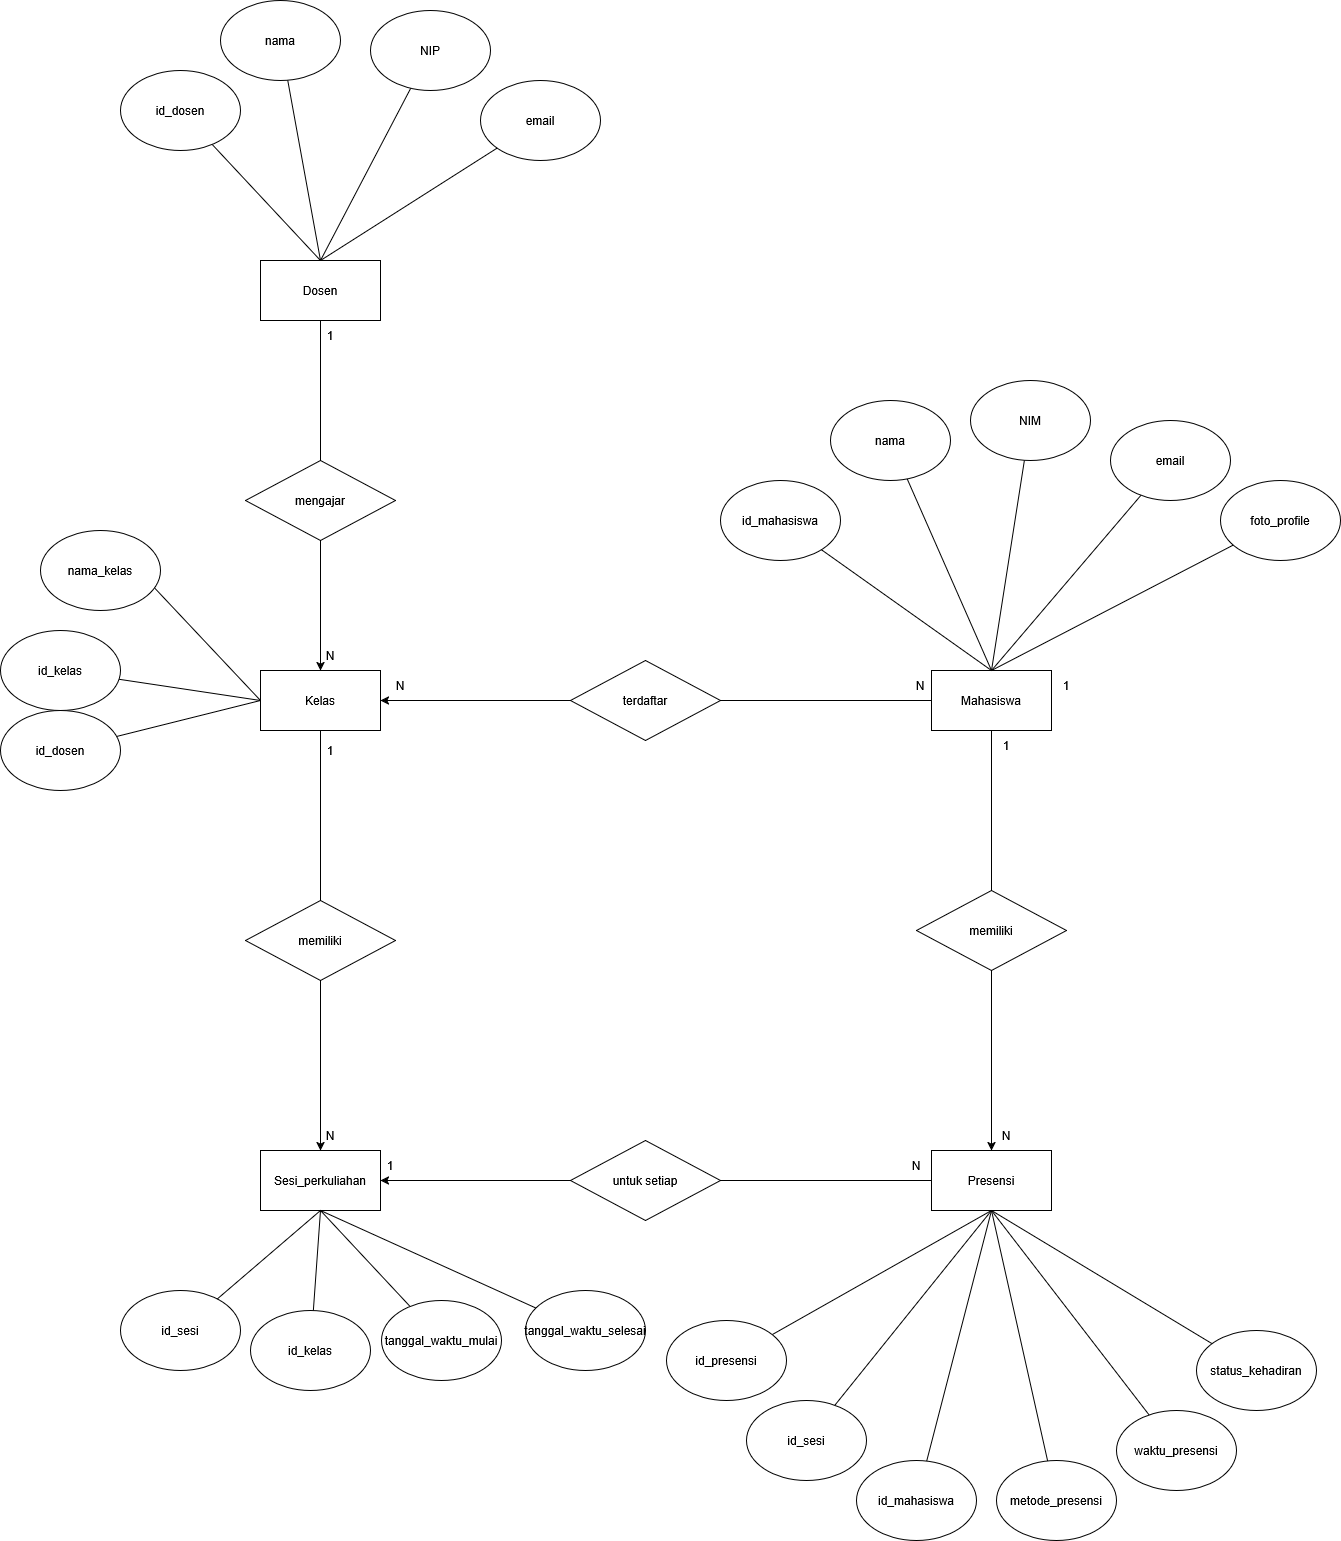

The diagram above was exported from draw.io. Its source (the exported page's mxGraphModel, read from the mxfile embedded in the PNG):
<mxGraphModel dx="690" dy="-910" grid="1" gridSize="10" guides="1" tooltips="1" connect="1" arrows="1" fold="1" page="1" pageScale="1" pageWidth="850" pageHeight="1100" math="0" shadow="0">
  <root>
    <mxCell id="0" />
    <mxCell id="1" parent="0" />
    <mxCell id="MamRg3lvWRPsuxvdfKWs-1" style="edgeStyle=orthogonalEdgeStyle;rounded=0;orthogonalLoop=1;jettySize=auto;html=1;entryX=1;entryY=0.5;entryDx=0;entryDy=0;endArrow=none;startFill=0;" parent="1" source="MamRg3lvWRPsuxvdfKWs-3" target="MamRg3lvWRPsuxvdfKWs-64" edge="1">
      <mxGeometry relative="1" as="geometry" />
    </mxCell>
    <mxCell id="MamRg3lvWRPsuxvdfKWs-2" style="edgeStyle=orthogonalEdgeStyle;rounded=0;orthogonalLoop=1;jettySize=auto;html=1;entryX=0.5;entryY=0;entryDx=0;entryDy=0;endArrow=none;startFill=0;" parent="1" source="MamRg3lvWRPsuxvdfKWs-3" target="MamRg3lvWRPsuxvdfKWs-67" edge="1">
      <mxGeometry relative="1" as="geometry" />
    </mxCell>
    <mxCell id="MamRg3lvWRPsuxvdfKWs-3" value="Mahasiswa" style="rounded=0;whiteSpace=wrap;html=1;" parent="1" vertex="1">
      <mxGeometry x="3381" y="3020" width="120" height="60" as="geometry" />
    </mxCell>
    <mxCell id="MamRg3lvWRPsuxvdfKWs-4" style="edgeStyle=orthogonalEdgeStyle;rounded=0;orthogonalLoop=1;jettySize=auto;html=1;entryX=0.5;entryY=0;entryDx=0;entryDy=0;endArrow=none;startFill=0;" parent="1" source="MamRg3lvWRPsuxvdfKWs-5" target="MamRg3lvWRPsuxvdfKWs-56" edge="1">
      <mxGeometry relative="1" as="geometry" />
    </mxCell>
    <mxCell id="MamRg3lvWRPsuxvdfKWs-5" value="Dosen" style="rounded=0;whiteSpace=wrap;html=1;" parent="1" vertex="1">
      <mxGeometry x="2710" y="2610" width="120" height="60" as="geometry" />
    </mxCell>
    <mxCell id="MamRg3lvWRPsuxvdfKWs-6" style="rounded=0;orthogonalLoop=1;jettySize=auto;html=1;entryX=0.5;entryY=0;entryDx=0;entryDy=0;endArrow=none;startFill=0;exitX=0;exitY=0.5;exitDx=0;exitDy=0;" parent="1" source="MamRg3lvWRPsuxvdfKWs-8" target="MamRg3lvWRPsuxvdfKWs-34" edge="1">
      <mxGeometry relative="1" as="geometry" />
    </mxCell>
    <mxCell id="MamRg3lvWRPsuxvdfKWs-7" style="edgeStyle=orthogonalEdgeStyle;rounded=0;orthogonalLoop=1;jettySize=auto;html=1;entryX=0.5;entryY=0;entryDx=0;entryDy=0;endArrow=none;endFill=1;startFill=0;" parent="1" source="MamRg3lvWRPsuxvdfKWs-8" target="MamRg3lvWRPsuxvdfKWs-60" edge="1">
      <mxGeometry relative="1" as="geometry" />
    </mxCell>
    <mxCell id="MamRg3lvWRPsuxvdfKWs-8" value="Kelas" style="rounded=0;whiteSpace=wrap;html=1;" parent="1" vertex="1">
      <mxGeometry x="2710" y="3020" width="120" height="60" as="geometry" />
    </mxCell>
    <mxCell id="MamRg3lvWRPsuxvdfKWs-9" value="Sesi_perkuliahan" style="rounded=0;whiteSpace=wrap;html=1;" parent="1" vertex="1">
      <mxGeometry x="2710" y="3500" width="120" height="60" as="geometry" />
    </mxCell>
    <mxCell id="MamRg3lvWRPsuxvdfKWs-10" style="edgeStyle=orthogonalEdgeStyle;rounded=0;orthogonalLoop=1;jettySize=auto;html=1;entryX=1;entryY=0.5;entryDx=0;entryDy=0;endArrow=none;startFill=0;" parent="1" source="MamRg3lvWRPsuxvdfKWs-11" target="MamRg3lvWRPsuxvdfKWs-71" edge="1">
      <mxGeometry relative="1" as="geometry" />
    </mxCell>
    <mxCell id="MamRg3lvWRPsuxvdfKWs-11" value="Presensi" style="rounded=0;whiteSpace=wrap;html=1;" parent="1" vertex="1">
      <mxGeometry x="3381" y="3500" width="120" height="60" as="geometry" />
    </mxCell>
    <mxCell id="MamRg3lvWRPsuxvdfKWs-12" style="rounded=0;orthogonalLoop=1;jettySize=auto;html=1;entryX=0.5;entryY=0;entryDx=0;entryDy=0;endArrow=none;startFill=0;" parent="1" source="MamRg3lvWRPsuxvdfKWs-13" target="MamRg3lvWRPsuxvdfKWs-3" edge="1">
      <mxGeometry relative="1" as="geometry" />
    </mxCell>
    <mxCell id="MamRg3lvWRPsuxvdfKWs-13" value="id_mahasiswa" style="ellipse;whiteSpace=wrap;html=1;" parent="1" vertex="1">
      <mxGeometry x="3170" y="2830" width="120" height="80" as="geometry" />
    </mxCell>
    <mxCell id="MamRg3lvWRPsuxvdfKWs-14" style="rounded=0;orthogonalLoop=1;jettySize=auto;html=1;entryX=0.5;entryY=0;entryDx=0;entryDy=0;endArrow=none;startFill=0;" parent="1" source="MamRg3lvWRPsuxvdfKWs-15" target="MamRg3lvWRPsuxvdfKWs-3" edge="1">
      <mxGeometry relative="1" as="geometry" />
    </mxCell>
    <mxCell id="MamRg3lvWRPsuxvdfKWs-15" value="nama" style="ellipse;whiteSpace=wrap;html=1;" parent="1" vertex="1">
      <mxGeometry x="3280" y="2750" width="120" height="80" as="geometry" />
    </mxCell>
    <mxCell id="MamRg3lvWRPsuxvdfKWs-16" style="rounded=0;orthogonalLoop=1;jettySize=auto;html=1;entryX=0.5;entryY=0;entryDx=0;entryDy=0;endArrow=none;startFill=0;" parent="1" source="MamRg3lvWRPsuxvdfKWs-17" target="MamRg3lvWRPsuxvdfKWs-3" edge="1">
      <mxGeometry relative="1" as="geometry" />
    </mxCell>
    <mxCell id="MamRg3lvWRPsuxvdfKWs-17" value="NIM" style="ellipse;whiteSpace=wrap;html=1;" parent="1" vertex="1">
      <mxGeometry x="3420" y="2730" width="120" height="80" as="geometry" />
    </mxCell>
    <mxCell id="MamRg3lvWRPsuxvdfKWs-18" style="rounded=0;orthogonalLoop=1;jettySize=auto;html=1;entryX=0.5;entryY=0;entryDx=0;entryDy=0;endArrow=none;startFill=0;" parent="1" source="MamRg3lvWRPsuxvdfKWs-19" target="MamRg3lvWRPsuxvdfKWs-3" edge="1">
      <mxGeometry relative="1" as="geometry" />
    </mxCell>
    <mxCell id="MamRg3lvWRPsuxvdfKWs-19" value="email" style="ellipse;whiteSpace=wrap;html=1;" parent="1" vertex="1">
      <mxGeometry x="3560" y="2770" width="120" height="80" as="geometry" />
    </mxCell>
    <mxCell id="MamRg3lvWRPsuxvdfKWs-20" style="rounded=0;orthogonalLoop=1;jettySize=auto;html=1;entryX=0.5;entryY=0;entryDx=0;entryDy=0;endArrow=none;startFill=0;" parent="1" source="MamRg3lvWRPsuxvdfKWs-21" target="MamRg3lvWRPsuxvdfKWs-3" edge="1">
      <mxGeometry relative="1" as="geometry" />
    </mxCell>
    <mxCell id="MamRg3lvWRPsuxvdfKWs-21" value="foto_profile" style="ellipse;whiteSpace=wrap;html=1;" parent="1" vertex="1">
      <mxGeometry x="3670" y="2830" width="120" height="80" as="geometry" />
    </mxCell>
    <mxCell id="MamRg3lvWRPsuxvdfKWs-22" style="rounded=0;orthogonalLoop=1;jettySize=auto;html=1;entryX=0.5;entryY=0;entryDx=0;entryDy=0;endArrow=none;startFill=0;" parent="1" source="MamRg3lvWRPsuxvdfKWs-23" target="MamRg3lvWRPsuxvdfKWs-5" edge="1">
      <mxGeometry relative="1" as="geometry" />
    </mxCell>
    <mxCell id="MamRg3lvWRPsuxvdfKWs-23" value="id_dosen" style="ellipse;whiteSpace=wrap;html=1;" parent="1" vertex="1">
      <mxGeometry x="2570" y="2420" width="120" height="80" as="geometry" />
    </mxCell>
    <mxCell id="MamRg3lvWRPsuxvdfKWs-24" style="rounded=0;orthogonalLoop=1;jettySize=auto;html=1;entryX=0.5;entryY=0;entryDx=0;entryDy=0;endArrow=none;startFill=0;" parent="1" source="MamRg3lvWRPsuxvdfKWs-25" target="MamRg3lvWRPsuxvdfKWs-5" edge="1">
      <mxGeometry relative="1" as="geometry" />
    </mxCell>
    <mxCell id="MamRg3lvWRPsuxvdfKWs-25" value="nama" style="ellipse;whiteSpace=wrap;html=1;" parent="1" vertex="1">
      <mxGeometry x="2670" y="2350" width="120" height="80" as="geometry" />
    </mxCell>
    <mxCell id="MamRg3lvWRPsuxvdfKWs-26" style="rounded=0;orthogonalLoop=1;jettySize=auto;html=1;entryX=0.5;entryY=0;entryDx=0;entryDy=0;endArrow=none;startFill=0;" parent="1" source="MamRg3lvWRPsuxvdfKWs-27" target="MamRg3lvWRPsuxvdfKWs-5" edge="1">
      <mxGeometry relative="1" as="geometry" />
    </mxCell>
    <mxCell id="MamRg3lvWRPsuxvdfKWs-27" value="NIP" style="ellipse;whiteSpace=wrap;html=1;" parent="1" vertex="1">
      <mxGeometry x="2820" y="2360" width="120" height="80" as="geometry" />
    </mxCell>
    <mxCell id="MamRg3lvWRPsuxvdfKWs-28" style="rounded=0;orthogonalLoop=1;jettySize=auto;html=1;entryX=0.5;entryY=0;entryDx=0;entryDy=0;endArrow=none;startFill=0;" parent="1" source="MamRg3lvWRPsuxvdfKWs-29" target="MamRg3lvWRPsuxvdfKWs-5" edge="1">
      <mxGeometry relative="1" as="geometry" />
    </mxCell>
    <mxCell id="MamRg3lvWRPsuxvdfKWs-29" value="email" style="ellipse;whiteSpace=wrap;html=1;" parent="1" vertex="1">
      <mxGeometry x="2930" y="2430" width="120" height="80" as="geometry" />
    </mxCell>
    <mxCell id="MamRg3lvWRPsuxvdfKWs-30" style="rounded=0;orthogonalLoop=1;jettySize=auto;html=1;entryX=0;entryY=0.5;entryDx=0;entryDy=0;endArrow=none;startFill=0;" parent="1" source="MamRg3lvWRPsuxvdfKWs-31" target="MamRg3lvWRPsuxvdfKWs-8" edge="1">
      <mxGeometry relative="1" as="geometry" />
    </mxCell>
    <mxCell id="MamRg3lvWRPsuxvdfKWs-31" value="id_dosen" style="ellipse;whiteSpace=wrap;html=1;" parent="1" vertex="1">
      <mxGeometry x="2450" y="3060" width="120" height="80" as="geometry" />
    </mxCell>
    <mxCell id="MamRg3lvWRPsuxvdfKWs-32" style="rounded=0;orthogonalLoop=1;jettySize=auto;html=1;endArrow=none;startFill=0;" parent="1" source="MamRg3lvWRPsuxvdfKWs-33" edge="1">
      <mxGeometry relative="1" as="geometry">
        <mxPoint x="2710" y="3050" as="targetPoint" />
      </mxGeometry>
    </mxCell>
    <mxCell id="MamRg3lvWRPsuxvdfKWs-33" value="id_kelas" style="ellipse;whiteSpace=wrap;html=1;" parent="1" vertex="1">
      <mxGeometry x="2450" y="2980" width="120" height="80" as="geometry" />
    </mxCell>
    <mxCell id="MamRg3lvWRPsuxvdfKWs-34" value="nama_kelas" style="ellipse;whiteSpace=wrap;html=1;" parent="1" vertex="1">
      <mxGeometry x="2490" y="2880" width="120" height="80" as="geometry" />
    </mxCell>
    <mxCell id="MamRg3lvWRPsuxvdfKWs-35" value="id_sesi" style="ellipse;whiteSpace=wrap;html=1;" parent="1" vertex="1">
      <mxGeometry x="2570" y="3640" width="120" height="80" as="geometry" />
    </mxCell>
    <mxCell id="MamRg3lvWRPsuxvdfKWs-36" style="rounded=0;orthogonalLoop=1;jettySize=auto;html=1;entryX=0.5;entryY=1;entryDx=0;entryDy=0;endArrow=none;startFill=0;" parent="1" source="MamRg3lvWRPsuxvdfKWs-37" target="MamRg3lvWRPsuxvdfKWs-9" edge="1">
      <mxGeometry relative="1" as="geometry" />
    </mxCell>
    <mxCell id="MamRg3lvWRPsuxvdfKWs-37" value="id_kelas" style="ellipse;whiteSpace=wrap;html=1;" parent="1" vertex="1">
      <mxGeometry x="2700" y="3660" width="120" height="80" as="geometry" />
    </mxCell>
    <mxCell id="MamRg3lvWRPsuxvdfKWs-38" style="rounded=0;orthogonalLoop=1;jettySize=auto;html=1;entryX=0.5;entryY=1;entryDx=0;entryDy=0;endArrow=none;startFill=0;" parent="1" source="MamRg3lvWRPsuxvdfKWs-39" target="MamRg3lvWRPsuxvdfKWs-9" edge="1">
      <mxGeometry relative="1" as="geometry" />
    </mxCell>
    <mxCell id="MamRg3lvWRPsuxvdfKWs-39" value="tanggal_waktu_mulai" style="ellipse;whiteSpace=wrap;html=1;" parent="1" vertex="1">
      <mxGeometry x="2831" y="3650" width="120" height="80" as="geometry" />
    </mxCell>
    <mxCell id="MamRg3lvWRPsuxvdfKWs-40" style="rounded=0;orthogonalLoop=1;jettySize=auto;html=1;entryX=0.5;entryY=1;entryDx=0;entryDy=0;endArrow=none;startFill=0;" parent="1" source="MamRg3lvWRPsuxvdfKWs-41" target="MamRg3lvWRPsuxvdfKWs-9" edge="1">
      <mxGeometry relative="1" as="geometry" />
    </mxCell>
    <mxCell id="MamRg3lvWRPsuxvdfKWs-41" value="tanggal_waktu_selesai" style="ellipse;whiteSpace=wrap;html=1;" parent="1" vertex="1">
      <mxGeometry x="2975" y="3640" width="120" height="80" as="geometry" />
    </mxCell>
    <mxCell id="MamRg3lvWRPsuxvdfKWs-42" style="rounded=0;orthogonalLoop=1;jettySize=auto;html=1;entryX=0.5;entryY=1;entryDx=0;entryDy=0;endArrow=none;startFill=0;" parent="1" source="MamRg3lvWRPsuxvdfKWs-35" target="MamRg3lvWRPsuxvdfKWs-9" edge="1">
      <mxGeometry relative="1" as="geometry" />
    </mxCell>
    <mxCell id="MamRg3lvWRPsuxvdfKWs-43" style="rounded=0;orthogonalLoop=1;jettySize=auto;html=1;entryX=0.5;entryY=1;entryDx=0;entryDy=0;endArrow=none;startFill=0;" parent="1" source="MamRg3lvWRPsuxvdfKWs-44" target="MamRg3lvWRPsuxvdfKWs-11" edge="1">
      <mxGeometry relative="1" as="geometry" />
    </mxCell>
    <mxCell id="MamRg3lvWRPsuxvdfKWs-44" value="id_sesi" style="ellipse;whiteSpace=wrap;html=1;" parent="1" vertex="1">
      <mxGeometry x="3196" y="3750" width="120" height="80" as="geometry" />
    </mxCell>
    <mxCell id="MamRg3lvWRPsuxvdfKWs-45" style="rounded=0;orthogonalLoop=1;jettySize=auto;html=1;entryX=0.5;entryY=1;entryDx=0;entryDy=0;endArrow=none;startFill=0;" parent="1" source="MamRg3lvWRPsuxvdfKWs-46" target="MamRg3lvWRPsuxvdfKWs-11" edge="1">
      <mxGeometry relative="1" as="geometry" />
    </mxCell>
    <mxCell id="MamRg3lvWRPsuxvdfKWs-46" value="id_mahasiswa" style="ellipse;whiteSpace=wrap;html=1;" parent="1" vertex="1">
      <mxGeometry x="3306" y="3810" width="120" height="80" as="geometry" />
    </mxCell>
    <mxCell id="MamRg3lvWRPsuxvdfKWs-47" style="rounded=0;orthogonalLoop=1;jettySize=auto;html=1;entryX=0.5;entryY=1;entryDx=0;entryDy=0;endArrow=none;startFill=0;" parent="1" source="MamRg3lvWRPsuxvdfKWs-48" target="MamRg3lvWRPsuxvdfKWs-11" edge="1">
      <mxGeometry relative="1" as="geometry" />
    </mxCell>
    <mxCell id="MamRg3lvWRPsuxvdfKWs-48" value="id_presensi" style="ellipse;whiteSpace=wrap;html=1;" parent="1" vertex="1">
      <mxGeometry x="3116" y="3670" width="120" height="80" as="geometry" />
    </mxCell>
    <mxCell id="MamRg3lvWRPsuxvdfKWs-49" style="rounded=0;orthogonalLoop=1;jettySize=auto;html=1;entryX=0.5;entryY=1;entryDx=0;entryDy=0;endArrow=none;startFill=0;" parent="1" source="MamRg3lvWRPsuxvdfKWs-50" target="MamRg3lvWRPsuxvdfKWs-11" edge="1">
      <mxGeometry relative="1" as="geometry" />
    </mxCell>
    <mxCell id="MamRg3lvWRPsuxvdfKWs-50" value="metode_presensi" style="ellipse;whiteSpace=wrap;html=1;" parent="1" vertex="1">
      <mxGeometry x="3446" y="3810" width="120" height="80" as="geometry" />
    </mxCell>
    <mxCell id="MamRg3lvWRPsuxvdfKWs-51" style="rounded=0;orthogonalLoop=1;jettySize=auto;html=1;entryX=0.5;entryY=1;entryDx=0;entryDy=0;endArrow=none;startFill=0;" parent="1" source="MamRg3lvWRPsuxvdfKWs-52" target="MamRg3lvWRPsuxvdfKWs-11" edge="1">
      <mxGeometry relative="1" as="geometry">
        <mxPoint x="3445.9999999999995" y="3569.9999999999995" as="targetPoint" />
      </mxGeometry>
    </mxCell>
    <mxCell id="MamRg3lvWRPsuxvdfKWs-52" value="waktu_presensi" style="ellipse;whiteSpace=wrap;html=1;" parent="1" vertex="1">
      <mxGeometry x="3566" y="3760" width="120" height="80" as="geometry" />
    </mxCell>
    <mxCell id="MamRg3lvWRPsuxvdfKWs-53" style="rounded=0;orthogonalLoop=1;jettySize=auto;html=1;entryX=0.5;entryY=1;entryDx=0;entryDy=0;endArrow=none;startFill=0;" parent="1" source="MamRg3lvWRPsuxvdfKWs-54" target="MamRg3lvWRPsuxvdfKWs-11" edge="1">
      <mxGeometry relative="1" as="geometry" />
    </mxCell>
    <mxCell id="MamRg3lvWRPsuxvdfKWs-54" value="status_kehadiran" style="ellipse;whiteSpace=wrap;html=1;" parent="1" vertex="1">
      <mxGeometry x="3646" y="3680" width="120" height="80" as="geometry" />
    </mxCell>
    <mxCell id="MamRg3lvWRPsuxvdfKWs-55" style="edgeStyle=orthogonalEdgeStyle;rounded=0;orthogonalLoop=1;jettySize=auto;html=1;entryX=0.5;entryY=0;entryDx=0;entryDy=0;" parent="1" source="MamRg3lvWRPsuxvdfKWs-56" target="MamRg3lvWRPsuxvdfKWs-8" edge="1">
      <mxGeometry relative="1" as="geometry" />
    </mxCell>
    <mxCell id="MamRg3lvWRPsuxvdfKWs-56" value="mengajar" style="rhombus;whiteSpace=wrap;html=1;" parent="1" vertex="1">
      <mxGeometry x="2695" y="2810" width="150" height="80" as="geometry" />
    </mxCell>
    <mxCell id="MamRg3lvWRPsuxvdfKWs-57" value="1" style="text;html=1;align=center;verticalAlign=middle;whiteSpace=wrap;rounded=0;" parent="1" vertex="1">
      <mxGeometry x="2750" y="2670" width="60" height="30" as="geometry" />
    </mxCell>
    <mxCell id="MamRg3lvWRPsuxvdfKWs-58" value="N" style="text;html=1;align=center;verticalAlign=middle;whiteSpace=wrap;rounded=0;" parent="1" vertex="1">
      <mxGeometry x="2750" y="2990" width="60" height="30" as="geometry" />
    </mxCell>
    <mxCell id="MamRg3lvWRPsuxvdfKWs-59" style="edgeStyle=orthogonalEdgeStyle;rounded=0;orthogonalLoop=1;jettySize=auto;html=1;entryX=0.5;entryY=0;entryDx=0;entryDy=0;" parent="1" source="MamRg3lvWRPsuxvdfKWs-60" target="MamRg3lvWRPsuxvdfKWs-9" edge="1">
      <mxGeometry relative="1" as="geometry" />
    </mxCell>
    <mxCell id="MamRg3lvWRPsuxvdfKWs-60" value="memiliki" style="rhombus;whiteSpace=wrap;html=1;" parent="1" vertex="1">
      <mxGeometry x="2695" y="3250" width="150" height="80" as="geometry" />
    </mxCell>
    <mxCell id="MamRg3lvWRPsuxvdfKWs-61" value="1" style="text;html=1;align=center;verticalAlign=middle;whiteSpace=wrap;rounded=0;" parent="1" vertex="1">
      <mxGeometry x="2750" y="3085" width="60" height="30" as="geometry" />
    </mxCell>
    <mxCell id="MamRg3lvWRPsuxvdfKWs-62" value="N" style="text;html=1;align=center;verticalAlign=middle;whiteSpace=wrap;rounded=0;" parent="1" vertex="1">
      <mxGeometry x="2750" y="3470" width="60" height="30" as="geometry" />
    </mxCell>
    <mxCell id="MamRg3lvWRPsuxvdfKWs-63" style="edgeStyle=orthogonalEdgeStyle;rounded=0;orthogonalLoop=1;jettySize=auto;html=1;entryX=1;entryY=0.5;entryDx=0;entryDy=0;" parent="1" source="MamRg3lvWRPsuxvdfKWs-64" target="MamRg3lvWRPsuxvdfKWs-8" edge="1">
      <mxGeometry relative="1" as="geometry" />
    </mxCell>
    <mxCell id="MamRg3lvWRPsuxvdfKWs-64" value="terdaftar" style="rhombus;whiteSpace=wrap;html=1;" parent="1" vertex="1">
      <mxGeometry x="3020" y="3010" width="150" height="80" as="geometry" />
    </mxCell>
    <mxCell id="MamRg3lvWRPsuxvdfKWs-65" value="N" style="text;html=1;align=center;verticalAlign=middle;whiteSpace=wrap;rounded=0;" parent="1" vertex="1">
      <mxGeometry x="2820" y="3020" width="60" height="30" as="geometry" />
    </mxCell>
    <mxCell id="MamRg3lvWRPsuxvdfKWs-66" style="edgeStyle=orthogonalEdgeStyle;rounded=0;orthogonalLoop=1;jettySize=auto;html=1;entryX=0.5;entryY=0;entryDx=0;entryDy=0;" parent="1" source="MamRg3lvWRPsuxvdfKWs-67" target="MamRg3lvWRPsuxvdfKWs-11" edge="1">
      <mxGeometry relative="1" as="geometry" />
    </mxCell>
    <mxCell id="MamRg3lvWRPsuxvdfKWs-67" value="memiliki" style="rhombus;whiteSpace=wrap;html=1;" parent="1" vertex="1">
      <mxGeometry x="3366" y="3240" width="150" height="80" as="geometry" />
    </mxCell>
    <mxCell id="MamRg3lvWRPsuxvdfKWs-68" value="1" style="text;html=1;align=center;verticalAlign=middle;whiteSpace=wrap;rounded=0;" parent="1" vertex="1">
      <mxGeometry x="3426" y="3080" width="60" height="30" as="geometry" />
    </mxCell>
    <mxCell id="MamRg3lvWRPsuxvdfKWs-69" value="N" style="text;html=1;align=center;verticalAlign=middle;whiteSpace=wrap;rounded=0;" parent="1" vertex="1">
      <mxGeometry x="3426" y="3470" width="60" height="30" as="geometry" />
    </mxCell>
    <mxCell id="MamRg3lvWRPsuxvdfKWs-70" style="edgeStyle=orthogonalEdgeStyle;rounded=0;orthogonalLoop=1;jettySize=auto;html=1;entryX=1;entryY=0.5;entryDx=0;entryDy=0;" parent="1" source="MamRg3lvWRPsuxvdfKWs-71" target="MamRg3lvWRPsuxvdfKWs-9" edge="1">
      <mxGeometry relative="1" as="geometry" />
    </mxCell>
    <mxCell id="MamRg3lvWRPsuxvdfKWs-71" value="untuk setiap" style="rhombus;whiteSpace=wrap;html=1;" parent="1" vertex="1">
      <mxGeometry x="3020" y="3490" width="150" height="80" as="geometry" />
    </mxCell>
    <mxCell id="MamRg3lvWRPsuxvdfKWs-72" value="1" style="text;html=1;align=center;verticalAlign=middle;whiteSpace=wrap;rounded=0;" parent="1" vertex="1">
      <mxGeometry x="2810" y="3500" width="60" height="30" as="geometry" />
    </mxCell>
    <mxCell id="MamRg3lvWRPsuxvdfKWs-73" value="N" style="text;html=1;align=center;verticalAlign=middle;whiteSpace=wrap;rounded=0;" parent="1" vertex="1">
      <mxGeometry x="3336" y="3500" width="60" height="30" as="geometry" />
    </mxCell>
    <mxCell id="MamRg3lvWRPsuxvdfKWs-74" value="N" style="text;html=1;align=center;verticalAlign=middle;whiteSpace=wrap;rounded=0;" parent="1" vertex="1">
      <mxGeometry x="3340" y="3020" width="60" height="30" as="geometry" />
    </mxCell>
    <mxCell id="MamRg3lvWRPsuxvdfKWs-75" value="1" style="text;html=1;align=center;verticalAlign=middle;whiteSpace=wrap;rounded=0;" parent="1" vertex="1">
      <mxGeometry x="3486" y="3020" width="60" height="30" as="geometry" />
    </mxCell>
  </root>
</mxGraphModel>